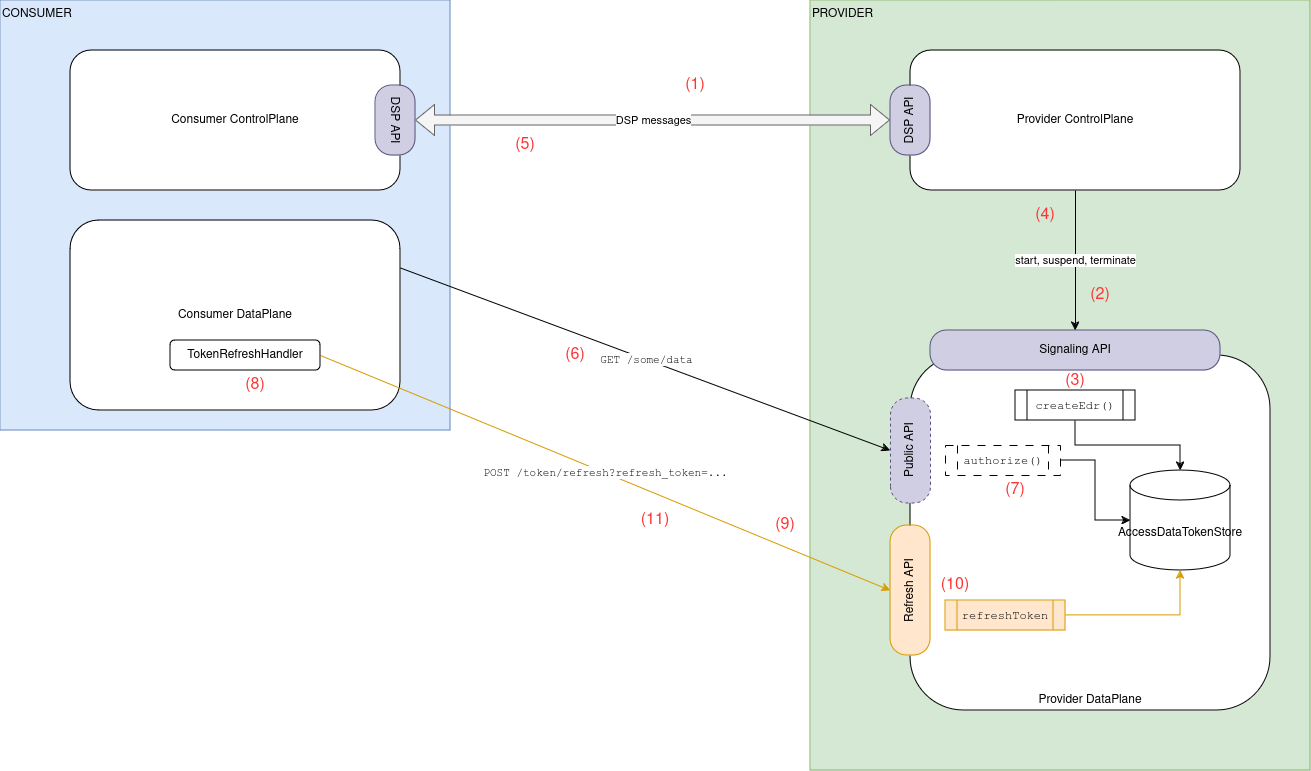

The diagram above was exported from draw.io. Its source (the exported page's mxGraphModel, read from the mxfile embedded in the PNG):
<mxGraphModel dx="4051" dy="2419" grid="1" gridSize="10" guides="1" tooltips="1" connect="1" arrows="1" fold="1" page="1" pageScale="1" pageWidth="827" pageHeight="1169" math="0" shadow="0">
  <root>
    <mxCell id="0" />
    <mxCell id="1" parent="0" />
    <mxCell id="TRKGkoBPNLlIuUDm5jOt-19" value="&lt;div align=&quot;left&quot;&gt;PROVIDER&lt;/div&gt;" style="rounded=0;whiteSpace=wrap;html=1;fillColor=#d5e8d4;strokeColor=#82b366;align=left;verticalAlign=top;" parent="1" vertex="1">
      <mxGeometry x="390" y="-20" width="500" height="770" as="geometry" />
    </mxCell>
    <mxCell id="TRKGkoBPNLlIuUDm5jOt-18" value="&lt;div align=&quot;left&quot;&gt;CONSUMER&lt;/div&gt;" style="rounded=0;whiteSpace=wrap;html=1;fillColor=#dae8fc;strokeColor=#6c8ebf;align=left;verticalAlign=top;" parent="1" vertex="1">
      <mxGeometry x="-420" y="-20" width="450" height="430" as="geometry" />
    </mxCell>
    <mxCell id="3Ry7_yhmoxZIR1Q6KDCX-1" value="Provider DataPlane" style="rounded=1;whiteSpace=wrap;html=1;verticalAlign=bottom;" parent="1" vertex="1">
      <mxGeometry x="490" y="335" width="360" height="355" as="geometry" />
    </mxCell>
    <mxCell id="TRKGkoBPNLlIuUDm5jOt-2" value="Signaling API" style="rounded=1;whiteSpace=wrap;html=1;arcSize=41;fillColor=#d0cee2;strokeColor=#56517e;" parent="1" vertex="1">
      <mxGeometry x="510" y="310" width="290" height="40" as="geometry" />
    </mxCell>
    <mxCell id="TRKGkoBPNLlIuUDm5jOt-3" value="Public API" style="rounded=1;whiteSpace=wrap;html=1;arcSize=41;rotation=-90;dashed=1;fillColor=#d0cee2;strokeColor=#56517e;" parent="1" vertex="1">
      <mxGeometry x="437.5" y="410" width="105" height="40" as="geometry" />
    </mxCell>
    <mxCell id="TRKGkoBPNLlIuUDm5jOt-4" value="Provider ControlPlane" style="rounded=1;whiteSpace=wrap;html=1;" parent="1" vertex="1">
      <mxGeometry x="490" y="30" width="330" height="140" as="geometry" />
    </mxCell>
    <mxCell id="TRKGkoBPNLlIuUDm5jOt-5" value="Consumer ControlPlane" style="rounded=1;whiteSpace=wrap;html=1;" parent="1" vertex="1">
      <mxGeometry x="-350" y="30" width="330" height="140" as="geometry" />
    </mxCell>
    <mxCell id="TRKGkoBPNLlIuUDm5jOt-6" value="Consumer DataPlane" style="rounded=1;whiteSpace=wrap;html=1;" parent="1" vertex="1">
      <mxGeometry x="-350" y="200" width="330" height="190" as="geometry" />
    </mxCell>
    <mxCell id="TRKGkoBPNLlIuUDm5jOt-10" value="DSP messages" style="shape=flexArrow;endArrow=classic;startArrow=classic;html=1;rounded=0;entryX=0.5;entryY=0;entryDx=0;entryDy=0;exitX=0.5;exitY=0;exitDx=0;exitDy=0;fillColor=#f5f5f5;strokeColor=#666666;" parent="1" source="TRKGkoBPNLlIuUDm5jOt-14" target="TRKGkoBPNLlIuUDm5jOt-13" edge="1">
      <mxGeometry width="100" height="100" relative="1" as="geometry">
        <mxPoint x="150" y="170" as="sourcePoint" />
        <mxPoint x="250" y="70" as="targetPoint" />
      </mxGeometry>
    </mxCell>
    <mxCell id="TRKGkoBPNLlIuUDm5jOt-11" value="Refresh API" style="rounded=1;whiteSpace=wrap;html=1;arcSize=41;rotation=-90;fillColor=#ffe6cc;strokeColor=#d79b00;" parent="1" vertex="1">
      <mxGeometry x="425" y="550" width="130" height="40" as="geometry" />
    </mxCell>
    <mxCell id="TRKGkoBPNLlIuUDm5jOt-12" value="start, suspend, terminate" style="endArrow=classic;startArrow=none;html=1;rounded=0;exitX=0.5;exitY=1;exitDx=0;exitDy=0;startFill=0;entryX=0.5;entryY=0;entryDx=0;entryDy=0;" parent="1" source="TRKGkoBPNLlIuUDm5jOt-4" target="TRKGkoBPNLlIuUDm5jOt-2" edge="1">
      <mxGeometry width="50" height="50" relative="1" as="geometry">
        <mxPoint x="580" y="280" as="sourcePoint" />
        <mxPoint x="700" y="280" as="targetPoint" />
      </mxGeometry>
    </mxCell>
    <mxCell id="TRKGkoBPNLlIuUDm5jOt-13" value="DSP API" style="rounded=1;whiteSpace=wrap;html=1;arcSize=41;rotation=-90;fillColor=#d0cee2;strokeColor=#56517e;" parent="1" vertex="1">
      <mxGeometry x="455" y="80" width="70" height="40" as="geometry" />
    </mxCell>
    <mxCell id="TRKGkoBPNLlIuUDm5jOt-14" value="DSP API" style="rounded=1;whiteSpace=wrap;html=1;arcSize=41;rotation=90;fillColor=#d0cee2;strokeColor=#56517e;" parent="1" vertex="1">
      <mxGeometry x="-60" y="80" width="70" height="40" as="geometry" />
    </mxCell>
    <mxCell id="TRKGkoBPNLlIuUDm5jOt-15" value="POST /token/refresh?refresh_token=..." style="endArrow=classic;html=1;rounded=0;entryX=0.5;entryY=0;entryDx=0;entryDy=0;fontFamily=Courier New;fillColor=#ffe6cc;strokeColor=#d79b00;exitX=1;exitY=0.5;exitDx=0;exitDy=0;" parent="1" source="WJk4usXqOvGg9GIY8ekd-27" target="TRKGkoBPNLlIuUDm5jOt-11" edge="1">
      <mxGeometry width="50" height="50" relative="1" as="geometry">
        <mxPoint x="70" y="460" as="sourcePoint" />
        <mxPoint x="120" y="410" as="targetPoint" />
      </mxGeometry>
    </mxCell>
    <mxCell id="WJk4usXqOvGg9GIY8ekd-4" value="(1)" style="text;html=1;align=center;verticalAlign=middle;whiteSpace=wrap;rounded=0;fontSize=16;fontColor=#FF3333;" vertex="1" parent="1">
      <mxGeometry x="240" y="50" width="70" height="30" as="geometry" />
    </mxCell>
    <mxCell id="WJk4usXqOvGg9GIY8ekd-7" value="(2)" style="text;html=1;align=center;verticalAlign=middle;whiteSpace=wrap;rounded=0;fontSize=16;fontColor=#FF3333;" vertex="1" parent="1">
      <mxGeometry x="645" y="260" width="70" height="30" as="geometry" />
    </mxCell>
    <mxCell id="WJk4usXqOvGg9GIY8ekd-8" value="(3)" style="text;html=1;align=center;verticalAlign=middle;whiteSpace=wrap;rounded=0;fontSize=16;fontColor=#FF3333;" vertex="1" parent="1">
      <mxGeometry x="620" y="346" width="70" height="30" as="geometry" />
    </mxCell>
    <mxCell id="WJk4usXqOvGg9GIY8ekd-19" style="edgeStyle=orthogonalEdgeStyle;rounded=0;orthogonalLoop=1;jettySize=auto;html=1;" edge="1" parent="1" source="WJk4usXqOvGg9GIY8ekd-9" target="WJk4usXqOvGg9GIY8ekd-13">
      <mxGeometry relative="1" as="geometry" />
    </mxCell>
    <mxCell id="WJk4usXqOvGg9GIY8ekd-9" value="createEdr()" style="shape=process;whiteSpace=wrap;html=1;backgroundOutline=1;fontFamily=Courier New;" vertex="1" parent="1">
      <mxGeometry x="595" y="370" width="120" height="30" as="geometry" />
    </mxCell>
    <mxCell id="WJk4usXqOvGg9GIY8ekd-21" style="edgeStyle=orthogonalEdgeStyle;rounded=0;orthogonalLoop=1;jettySize=auto;html=1;" edge="1" parent="1" source="WJk4usXqOvGg9GIY8ekd-10" target="WJk4usXqOvGg9GIY8ekd-13">
      <mxGeometry relative="1" as="geometry" />
    </mxCell>
    <mxCell id="WJk4usXqOvGg9GIY8ekd-10" value="authorize()" style="shape=process;whiteSpace=wrap;html=1;backgroundOutline=1;fontFamily=Courier New;dashed=1;dashPattern=8 8;" vertex="1" parent="1">
      <mxGeometry x="525" y="425" width="115" height="30" as="geometry" />
    </mxCell>
    <mxCell id="WJk4usXqOvGg9GIY8ekd-11" value="(4)" style="text;html=1;align=center;verticalAlign=middle;whiteSpace=wrap;rounded=0;fontSize=16;fontColor=#FF3333;" vertex="1" parent="1">
      <mxGeometry x="590" y="180" width="70" height="30" as="geometry" />
    </mxCell>
    <mxCell id="WJk4usXqOvGg9GIY8ekd-12" value="(5)" style="text;html=1;align=center;verticalAlign=middle;whiteSpace=wrap;rounded=0;fontSize=16;fontColor=#FF3333;" vertex="1" parent="1">
      <mxGeometry x="70" y="110" width="70" height="30" as="geometry" />
    </mxCell>
    <mxCell id="WJk4usXqOvGg9GIY8ekd-13" value="AccessDataTokenStore" style="shape=cylinder3;whiteSpace=wrap;html=1;boundedLbl=1;backgroundOutline=1;size=15;" vertex="1" parent="1">
      <mxGeometry x="710" y="450" width="100" height="100" as="geometry" />
    </mxCell>
    <mxCell id="WJk4usXqOvGg9GIY8ekd-20" style="edgeStyle=orthogonalEdgeStyle;rounded=0;orthogonalLoop=1;jettySize=auto;html=1;fillColor=#ffe6cc;strokeColor=#d79b00;" edge="1" parent="1" source="WJk4usXqOvGg9GIY8ekd-14" target="WJk4usXqOvGg9GIY8ekd-13">
      <mxGeometry relative="1" as="geometry" />
    </mxCell>
    <mxCell id="WJk4usXqOvGg9GIY8ekd-14" value="refreshToken" style="shape=process;whiteSpace=wrap;html=1;backgroundOutline=1;fontFamily=Courier New;fillColor=#ffe6cc;strokeColor=#d79b00;" vertex="1" parent="1">
      <mxGeometry x="525" y="580" width="120" height="30" as="geometry" />
    </mxCell>
    <mxCell id="WJk4usXqOvGg9GIY8ekd-15" value="GET /some/data" style="endArrow=classic;html=1;rounded=0;entryX=0.5;entryY=0;entryDx=0;entryDy=0;fontFamily=Courier New;exitX=1;exitY=0.25;exitDx=0;exitDy=0;" edge="1" parent="1" source="TRKGkoBPNLlIuUDm5jOt-6" target="TRKGkoBPNLlIuUDm5jOt-3">
      <mxGeometry x="0.0018" width="50" height="50" relative="1" as="geometry">
        <mxPoint x="-20" y="470" as="sourcePoint" />
        <mxPoint x="470" y="470" as="targetPoint" />
        <mxPoint as="offset" />
      </mxGeometry>
    </mxCell>
    <mxCell id="WJk4usXqOvGg9GIY8ekd-16" value="(6)" style="text;html=1;align=center;verticalAlign=middle;whiteSpace=wrap;rounded=0;fontSize=16;fontColor=#FF3333;" vertex="1" parent="1">
      <mxGeometry x="120" y="320" width="70" height="30" as="geometry" />
    </mxCell>
    <mxCell id="WJk4usXqOvGg9GIY8ekd-17" value="(7)" style="text;html=1;align=center;verticalAlign=middle;whiteSpace=wrap;rounded=0;fontSize=16;fontColor=#FF3333;" vertex="1" parent="1">
      <mxGeometry x="560" y="455" width="70" height="30" as="geometry" />
    </mxCell>
    <mxCell id="WJk4usXqOvGg9GIY8ekd-23" value="(8)" style="text;html=1;align=center;verticalAlign=middle;whiteSpace=wrap;rounded=0;fontSize=16;fontColor=#FF3333;" vertex="1" parent="1">
      <mxGeometry x="-200" y="350" width="70" height="30" as="geometry" />
    </mxCell>
    <mxCell id="WJk4usXqOvGg9GIY8ekd-24" value="(9)" style="text;html=1;align=center;verticalAlign=middle;whiteSpace=wrap;rounded=0;fontSize=16;fontColor=#FF3333;" vertex="1" parent="1">
      <mxGeometry x="330" y="490" width="70" height="30" as="geometry" />
    </mxCell>
    <mxCell id="WJk4usXqOvGg9GIY8ekd-25" value="(10)" style="text;html=1;align=center;verticalAlign=middle;whiteSpace=wrap;rounded=0;fontSize=16;fontColor=#FF3333;" vertex="1" parent="1">
      <mxGeometry x="500" y="550" width="70" height="30" as="geometry" />
    </mxCell>
    <mxCell id="WJk4usXqOvGg9GIY8ekd-26" value="(11)" style="text;html=1;align=center;verticalAlign=middle;whiteSpace=wrap;rounded=0;fontSize=16;fontColor=#FF3333;" vertex="1" parent="1">
      <mxGeometry x="200" y="485" width="70" height="30" as="geometry" />
    </mxCell>
    <mxCell id="WJk4usXqOvGg9GIY8ekd-27" value="TokenRefreshHandler" style="rounded=1;whiteSpace=wrap;html=1;" vertex="1" parent="1">
      <mxGeometry x="-250" y="320" width="150" height="30" as="geometry" />
    </mxCell>
  </root>
</mxGraphModel>